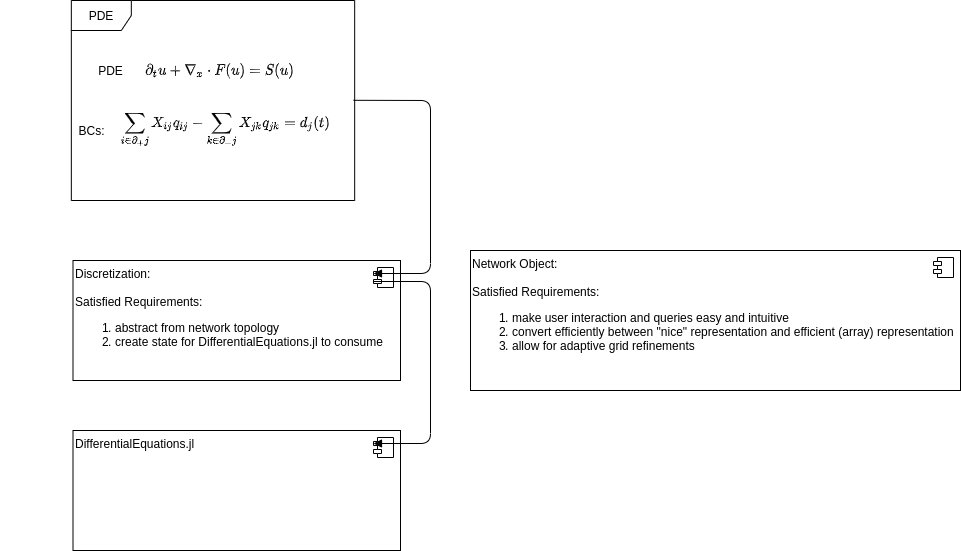

The diagram above was exported from draw.io. Its source (the exported page's mxGraphModel, read from the mxfile embedded in the PNG):
<mxGraphModel dx="1422" dy="843" grid="1" gridSize="10" guides="1" tooltips="1" connect="1" arrows="1" fold="1" page="1" pageScale="1" pageWidth="1100" pageHeight="850" math="1" shadow="0">
  <root>
    <mxCell id="0" />
    <mxCell id="1" parent="0" />
    <mxCell id="2qISatR3Qq5gkFMAcEMV-20" value="" style="group" parent="1" vertex="1" connectable="0">
      <mxGeometry x="10" y="20" width="425" height="200" as="geometry" />
    </mxCell>
    <mxCell id="2qISatR3Qq5gkFMAcEMV-14" value="PDE" style="shape=umlFrame;whiteSpace=wrap;html=1;" parent="2qISatR3Qq5gkFMAcEMV-20" vertex="1">
      <mxGeometry x="70.83333333333333" width="283.3333333333333" height="200" as="geometry" />
    </mxCell>
    <mxCell id="2qISatR3Qq5gkFMAcEMV-15" value="$$\partial_t u + \nabla_x \cdot F(u) = S(u)$$" style="text;html=1;align=center;verticalAlign=middle;resizable=0;points=[];autosize=1;" parent="2qISatR3Qq5gkFMAcEMV-20" vertex="1">
      <mxGeometry x="94.44444444444444" y="60" width="250" height="20" as="geometry" />
    </mxCell>
    <mxCell id="2qISatR3Qq5gkFMAcEMV-16" value="$$\sum_{i \in \partial_+ j} X_{ij} q_{ij} - \sum_{k \in \partial_- j}X_{jk}q_{jk} = d_j(t)$$" style="text;html=1;align=center;verticalAlign=middle;resizable=0;points=[];autosize=1;" parent="2qISatR3Qq5gkFMAcEMV-20" vertex="1">
      <mxGeometry y="120" width="450" height="20" as="geometry" />
    </mxCell>
    <mxCell id="2qISatR3Qq5gkFMAcEMV-17" value="PDE" style="text;html=1;align=center;verticalAlign=middle;resizable=0;points=[];autosize=1;" parent="2qISatR3Qq5gkFMAcEMV-20" vertex="1">
      <mxGeometry x="89.72222222222221" y="60" width="40" height="20" as="geometry" />
    </mxCell>
    <mxCell id="2qISatR3Qq5gkFMAcEMV-18" value="BCs:" style="text;html=1;align=center;verticalAlign=middle;resizable=0;points=[];autosize=1;" parent="2qISatR3Qq5gkFMAcEMV-20" vertex="1">
      <mxGeometry x="70.83333333333333" y="120" width="40" height="20" as="geometry" />
    </mxCell>
    <mxCell id="2qISatR3Qq5gkFMAcEMV-22" value="Discretization:&lt;br&gt;&lt;br&gt;Satisfied Requirements:&lt;br&gt;&lt;ol&gt;&lt;li&gt;abstract from network topology&lt;/li&gt;&lt;li&gt;create state for DifferentialEquations.jl to consume&lt;/li&gt;&lt;/ol&gt;" style="dropTarget=0;align=left;html=1;verticalAlign=top;" parent="1" vertex="1">
      <mxGeometry x="82.5" y="280" width="327.5" height="120" as="geometry" />
    </mxCell>
    <mxCell id="2qISatR3Qq5gkFMAcEMV-23" value="" style="shape=component;jettyWidth=8;jettyHeight=4;" parent="2qISatR3Qq5gkFMAcEMV-22" vertex="1">
      <mxGeometry x="1" width="20" height="20" relative="1" as="geometry">
        <mxPoint x="-27" y="7" as="offset" />
      </mxGeometry>
    </mxCell>
    <mxCell id="2qISatR3Qq5gkFMAcEMV-24" value="" style="html=1;verticalAlign=bottom;endArrow=block;exitX=0.996;exitY=0.499;exitDx=0;exitDy=0;exitPerimeter=0;entryX=0;entryY=0.3;entryDx=0;entryDy=0;" parent="1" source="2qISatR3Qq5gkFMAcEMV-14" target="2qISatR3Qq5gkFMAcEMV-23" edge="1">
      <mxGeometry width="80" relative="1" as="geometry">
        <mxPoint x="440" y="390" as="sourcePoint" />
        <mxPoint x="520" y="390" as="targetPoint" />
        <Array as="points">
          <mxPoint x="440" y="120" />
          <mxPoint x="440" y="293" />
        </Array>
      </mxGeometry>
    </mxCell>
    <mxCell id="2qISatR3Qq5gkFMAcEMV-27" value="DifferentialEquations.jl" style="dropTarget=0;align=left;html=1;verticalAlign=top;" parent="1" vertex="1">
      <mxGeometry x="82.5" y="450" width="327.5" height="120" as="geometry" />
    </mxCell>
    <mxCell id="2qISatR3Qq5gkFMAcEMV-28" value="" style="shape=component;jettyWidth=8;jettyHeight=4;" parent="2qISatR3Qq5gkFMAcEMV-27" vertex="1">
      <mxGeometry x="1" width="20" height="20" relative="1" as="geometry">
        <mxPoint x="-27" y="7" as="offset" />
      </mxGeometry>
    </mxCell>
    <mxCell id="2qISatR3Qq5gkFMAcEMV-29" value="" style="html=1;verticalAlign=bottom;endArrow=block;exitX=0;exitY=0.7;exitDx=0;exitDy=0;entryX=0;entryY=0.3;entryDx=0;entryDy=0;" parent="1" source="2qISatR3Qq5gkFMAcEMV-23" target="2qISatR3Qq5gkFMAcEMV-28" edge="1">
      <mxGeometry width="80" relative="1" as="geometry">
        <mxPoint x="440" y="390" as="sourcePoint" />
        <mxPoint x="520" y="390" as="targetPoint" />
        <Array as="points">
          <mxPoint x="440" y="301" />
          <mxPoint x="440" y="463" />
        </Array>
      </mxGeometry>
    </mxCell>
    <mxCell id="2qISatR3Qq5gkFMAcEMV-30" value="Network Object:&lt;br&gt;&lt;br&gt;Satisfied Requirements:&lt;br&gt;&lt;ol&gt;&lt;li&gt;make user interaction and queries easy and intuitive&lt;/li&gt;&lt;li&gt;convert efficiently between &quot;nice&quot; representation and efficient (array) representation&lt;/li&gt;&lt;li&gt;allow for adaptive grid refinements&lt;/li&gt;&lt;/ol&gt;" style="dropTarget=0;align=left;html=1;verticalAlign=top;" parent="1" vertex="1">
      <mxGeometry x="480" y="270" width="490" height="140" as="geometry" />
    </mxCell>
    <mxCell id="2qISatR3Qq5gkFMAcEMV-31" value="" style="shape=component;jettyWidth=8;jettyHeight=4;" parent="2qISatR3Qq5gkFMAcEMV-30" vertex="1">
      <mxGeometry x="1" width="20" height="20" relative="1" as="geometry">
        <mxPoint x="-27" y="7" as="offset" />
      </mxGeometry>
    </mxCell>
  </root>
</mxGraphModel>